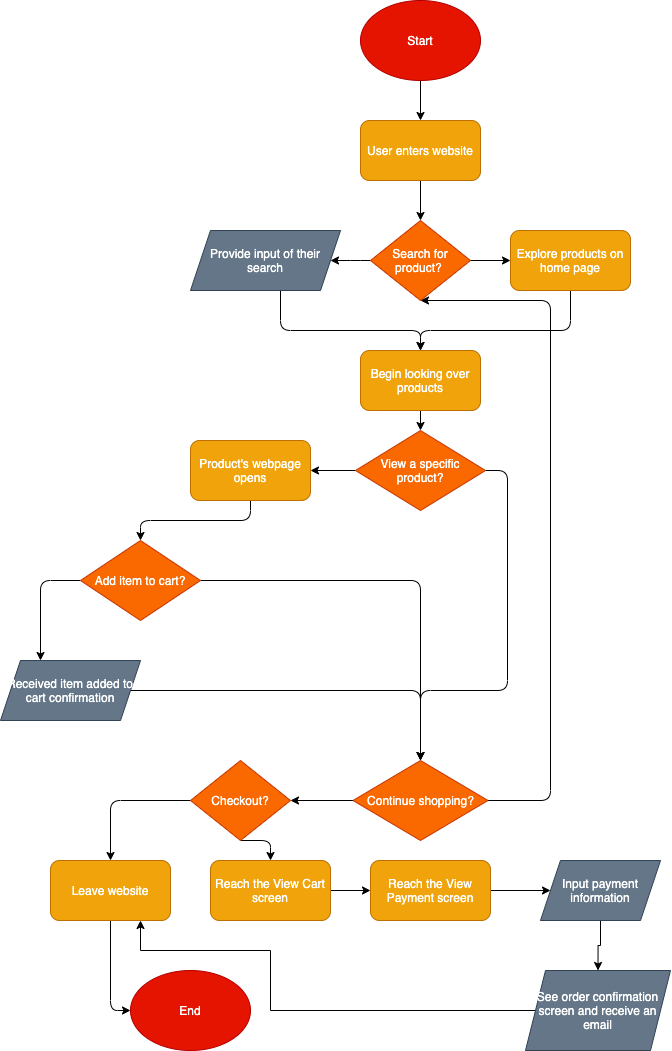

The diagram above was exported from draw.io. Its source (the exported page's mxGraphModel, read from the mxfile embedded in the PNG):
<mxGraphModel dx="719" dy="673" grid="1" gridSize="10" guides="1" tooltips="1" connect="1" arrows="1" fold="1" page="1" pageScale="1" pageWidth="850" pageHeight="1100" math="0" shadow="0">
  <root>
    <mxCell id="0" />
    <mxCell id="1" parent="0" />
    <mxCell id="5" value="" style="edgeStyle=orthogonalEdgeStyle;curved=0;rounded=1;sketch=0;orthogonalLoop=1;jettySize=auto;html=1;" parent="1" source="2" target="3" edge="1">
      <mxGeometry relative="1" as="geometry" />
    </mxCell>
    <mxCell id="2" value="Start" style="ellipse;whiteSpace=wrap;html=1;rounded=0;sketch=0;fillColor=#e51400;strokeColor=#B20000;fontColor=#ffffff;" parent="1" vertex="1">
      <mxGeometry x="380" y="40" width="120" height="80" as="geometry" />
    </mxCell>
    <mxCell id="7" value="" style="edgeStyle=orthogonalEdgeStyle;curved=0;rounded=1;sketch=0;orthogonalLoop=1;jettySize=auto;html=1;" parent="1" source="3" target="6" edge="1">
      <mxGeometry relative="1" as="geometry" />
    </mxCell>
    <mxCell id="3" value="User enters website" style="rounded=1;whiteSpace=wrap;html=1;sketch=0;fillColor=#f0a30a;strokeColor=#BD7000;fontColor=#ffffff;" parent="1" vertex="1">
      <mxGeometry x="380" y="160" width="120" height="60" as="geometry" />
    </mxCell>
    <mxCell id="11" value="" style="edgeStyle=orthogonalEdgeStyle;curved=0;rounded=1;sketch=0;orthogonalLoop=1;jettySize=auto;html=1;" parent="1" source="6" target="10" edge="1">
      <mxGeometry relative="1" as="geometry" />
    </mxCell>
    <mxCell id="44" value="" style="edgeStyle=orthogonalEdgeStyle;curved=0;rounded=1;sketch=0;orthogonalLoop=1;jettySize=auto;html=1;" parent="1" source="6" target="43" edge="1">
      <mxGeometry relative="1" as="geometry" />
    </mxCell>
    <mxCell id="6" value="Search for product?&amp;nbsp;" style="rhombus;whiteSpace=wrap;html=1;rounded=0;sketch=0;fillColor=#fa6800;strokeColor=#C73500;fontColor=#ffffff;" parent="1" vertex="1">
      <mxGeometry x="390" y="260" width="100" height="80" as="geometry" />
    </mxCell>
    <mxCell id="15" style="edgeStyle=orthogonalEdgeStyle;curved=0;rounded=1;sketch=0;orthogonalLoop=1;jettySize=auto;html=1;entryX=0.5;entryY=0;entryDx=0;entryDy=0;" parent="1" source="10" target="12" edge="1">
      <mxGeometry relative="1" as="geometry">
        <Array as="points">
          <mxPoint x="590" y="370" />
          <mxPoint x="440" y="370" />
        </Array>
      </mxGeometry>
    </mxCell>
    <mxCell id="10" value="Explore products on home page" style="rounded=1;whiteSpace=wrap;html=1;sketch=0;fillColor=#f0a30a;strokeColor=#BD7000;fontColor=#ffffff;" parent="1" vertex="1">
      <mxGeometry x="530" y="270" width="120" height="60" as="geometry" />
    </mxCell>
    <mxCell id="17" value="" style="edgeStyle=orthogonalEdgeStyle;curved=0;rounded=1;sketch=0;orthogonalLoop=1;jettySize=auto;html=1;" parent="1" source="12" target="16" edge="1">
      <mxGeometry relative="1" as="geometry" />
    </mxCell>
    <mxCell id="12" value="Begin looking over products" style="rounded=1;whiteSpace=wrap;html=1;sketch=0;fillColor=#f0a30a;strokeColor=#BD7000;fontColor=#ffffff;" parent="1" vertex="1">
      <mxGeometry x="380" y="390" width="120" height="60" as="geometry" />
    </mxCell>
    <mxCell id="19" value="" style="edgeStyle=orthogonalEdgeStyle;curved=0;rounded=1;sketch=0;orthogonalLoop=1;jettySize=auto;html=1;" parent="1" source="16" target="18" edge="1">
      <mxGeometry relative="1" as="geometry" />
    </mxCell>
    <mxCell id="27" style="edgeStyle=orthogonalEdgeStyle;curved=0;rounded=1;sketch=0;orthogonalLoop=1;jettySize=auto;html=1;entryX=0.5;entryY=0;entryDx=0;entryDy=0;" parent="1" source="16" target="23" edge="1">
      <mxGeometry relative="1" as="geometry">
        <mxPoint x="440" y="790" as="targetPoint" />
        <Array as="points">
          <mxPoint x="527" y="510" />
          <mxPoint x="527" y="730" />
          <mxPoint x="440" y="730" />
        </Array>
      </mxGeometry>
    </mxCell>
    <mxCell id="16" value="View a specific product?" style="rhombus;whiteSpace=wrap;html=1;rounded=0;sketch=0;fillColor=#fa6800;strokeColor=#C73500;fontColor=#ffffff;" parent="1" vertex="1">
      <mxGeometry x="375" y="470" width="130" height="80" as="geometry" />
    </mxCell>
    <mxCell id="21" style="edgeStyle=orthogonalEdgeStyle;curved=0;rounded=1;sketch=0;orthogonalLoop=1;jettySize=auto;html=1;entryX=0.5;entryY=0;entryDx=0;entryDy=0;" parent="1" source="18" target="20" edge="1">
      <mxGeometry relative="1" as="geometry" />
    </mxCell>
    <mxCell id="18" value="Product's webpage opens" style="rounded=1;whiteSpace=wrap;html=1;sketch=0;fillColor=#f0a30a;strokeColor=#BD7000;fontColor=#ffffff;" parent="1" vertex="1">
      <mxGeometry x="210" y="480" width="120" height="60" as="geometry" />
    </mxCell>
    <mxCell id="24" style="edgeStyle=orthogonalEdgeStyle;curved=0;rounded=1;sketch=0;orthogonalLoop=1;jettySize=auto;html=1;exitX=0;exitY=0.5;exitDx=0;exitDy=0;entryX=0.25;entryY=0;entryDx=0;entryDy=0;" parent="1" source="20" edge="1">
      <mxGeometry relative="1" as="geometry">
        <mxPoint x="60" y="700" as="targetPoint" />
      </mxGeometry>
    </mxCell>
    <mxCell id="28" style="edgeStyle=orthogonalEdgeStyle;curved=0;rounded=1;sketch=0;orthogonalLoop=1;jettySize=auto;html=1;entryX=0.5;entryY=0;entryDx=0;entryDy=0;" parent="1" source="20" target="23" edge="1">
      <mxGeometry relative="1" as="geometry" />
    </mxCell>
    <mxCell id="20" value="Add item to cart?" style="rhombus;whiteSpace=wrap;html=1;rounded=0;sketch=0;fillColor=#fa6800;strokeColor=#C73500;fontColor=#ffffff;" parent="1" vertex="1">
      <mxGeometry x="100" y="580" width="120" height="80" as="geometry" />
    </mxCell>
    <mxCell id="25" style="edgeStyle=orthogonalEdgeStyle;curved=0;rounded=1;sketch=0;orthogonalLoop=1;jettySize=auto;html=1;entryX=0.5;entryY=0;entryDx=0;entryDy=0;" parent="1" target="23" edge="1">
      <mxGeometry relative="1" as="geometry">
        <mxPoint x="490" y="790" as="targetPoint" />
        <Array as="points">
          <mxPoint x="440" y="730" />
        </Array>
        <mxPoint x="150" y="730" as="sourcePoint" />
      </mxGeometry>
    </mxCell>
    <mxCell id="30" value="" style="edgeStyle=orthogonalEdgeStyle;curved=0;rounded=1;sketch=0;orthogonalLoop=1;jettySize=auto;html=1;" parent="1" source="23" target="29" edge="1">
      <mxGeometry relative="1" as="geometry" />
    </mxCell>
    <mxCell id="42" style="edgeStyle=orthogonalEdgeStyle;curved=0;rounded=1;sketch=0;orthogonalLoop=1;jettySize=auto;html=1;entryX=0.5;entryY=1;entryDx=0;entryDy=0;" parent="1" source="23" target="6" edge="1">
      <mxGeometry relative="1" as="geometry">
        <mxPoint x="580" y="360" as="targetPoint" />
        <Array as="points">
          <mxPoint x="570" y="839.9999999999998" />
          <mxPoint x="570" y="340" />
        </Array>
      </mxGeometry>
    </mxCell>
    <mxCell id="23" value="Continue shopping?" style="rhombus;whiteSpace=wrap;html=1;rounded=0;sketch=0;fillColor=#fa6800;strokeColor=#C73500;fontColor=#ffffff;" parent="1" vertex="1">
      <mxGeometry x="372.5" y="800" width="135" height="80" as="geometry" />
    </mxCell>
    <mxCell id="32" style="edgeStyle=orthogonalEdgeStyle;curved=0;rounded=1;sketch=0;orthogonalLoop=1;jettySize=auto;html=1;entryX=0.5;entryY=0;entryDx=0;entryDy=0;" parent="1" source="29" target="31" edge="1">
      <mxGeometry relative="1" as="geometry" />
    </mxCell>
    <mxCell id="34" style="edgeStyle=orthogonalEdgeStyle;curved=0;rounded=1;sketch=0;orthogonalLoop=1;jettySize=auto;html=1;exitX=0.5;exitY=1;exitDx=0;exitDy=0;entryX=0.5;entryY=0;entryDx=0;entryDy=0;" parent="1" source="29" target="33" edge="1">
      <mxGeometry relative="1" as="geometry" />
    </mxCell>
    <mxCell id="29" value="Checkout?" style="rhombus;whiteSpace=wrap;html=1;rounded=0;sketch=0;fillColor=#fa6800;strokeColor=#C73500;fontColor=#ffffff;" parent="1" vertex="1">
      <mxGeometry x="210" y="800" width="100" height="80" as="geometry" />
    </mxCell>
    <mxCell id="41" style="edgeStyle=orthogonalEdgeStyle;curved=0;rounded=1;sketch=0;orthogonalLoop=1;jettySize=auto;html=1;exitX=0.5;exitY=1;exitDx=0;exitDy=0;entryX=0;entryY=0.5;entryDx=0;entryDy=0;" parent="1" source="31" target="39" edge="1">
      <mxGeometry relative="1" as="geometry" />
    </mxCell>
    <mxCell id="31" value="Leave website" style="rounded=1;whiteSpace=wrap;html=1;sketch=0;fillColor=#f0a30a;strokeColor=#BD7000;fontColor=#ffffff;" parent="1" vertex="1">
      <mxGeometry x="70" y="900" width="120" height="60" as="geometry" />
    </mxCell>
    <mxCell id="36" style="edgeStyle=orthogonalEdgeStyle;curved=0;rounded=1;sketch=0;orthogonalLoop=1;jettySize=auto;html=1;exitX=1;exitY=0.5;exitDx=0;exitDy=0;entryX=0;entryY=0.5;entryDx=0;entryDy=0;" parent="1" source="33" target="35" edge="1">
      <mxGeometry relative="1" as="geometry" />
    </mxCell>
    <mxCell id="33" value="Reach the View Cart screen" style="rounded=1;whiteSpace=wrap;html=1;sketch=0;fillColor=#f0a30a;strokeColor=#BD7000;fontColor=#ffffff;" parent="1" vertex="1">
      <mxGeometry x="230" y="900" width="120" height="60" as="geometry" />
    </mxCell>
    <mxCell id="38" value="" style="edgeStyle=orthogonalEdgeStyle;curved=0;rounded=1;sketch=0;orthogonalLoop=1;jettySize=auto;html=1;" parent="1" source="35" target="37" edge="1">
      <mxGeometry relative="1" as="geometry" />
    </mxCell>
    <mxCell id="35" value="Reach the View Payment screen" style="rounded=1;whiteSpace=wrap;html=1;sketch=0;fillColor=#f0a30a;strokeColor=#BD7000;fontColor=#ffffff;" parent="1" vertex="1">
      <mxGeometry x="390" y="900" width="120" height="60" as="geometry" />
    </mxCell>
    <mxCell id="48" style="edgeStyle=orthogonalEdgeStyle;rounded=0;orthogonalLoop=1;jettySize=auto;html=1;entryX=0.5;entryY=0;entryDx=0;entryDy=0;" edge="1" parent="1" source="37" target="47">
      <mxGeometry relative="1" as="geometry" />
    </mxCell>
    <mxCell id="37" value="Input payment information" style="shape=parallelogram;perimeter=parallelogramPerimeter;whiteSpace=wrap;html=1;fixedSize=1;rounded=0;sketch=0;fillColor=#647687;strokeColor=#314354;fontColor=#ffffff;" parent="1" vertex="1">
      <mxGeometry x="560" y="900" width="120" height="60" as="geometry" />
    </mxCell>
    <mxCell id="39" value="End" style="ellipse;whiteSpace=wrap;html=1;rounded=0;sketch=0;fillColor=#e51400;strokeColor=#B20000;fontColor=#ffffff;" parent="1" vertex="1">
      <mxGeometry x="150" y="1010" width="120" height="80" as="geometry" />
    </mxCell>
    <mxCell id="45" style="edgeStyle=orthogonalEdgeStyle;curved=0;rounded=1;sketch=0;orthogonalLoop=1;jettySize=auto;html=1;entryX=0.5;entryY=0;entryDx=0;entryDy=0;" parent="1" source="43" target="12" edge="1">
      <mxGeometry relative="1" as="geometry">
        <Array as="points">
          <mxPoint x="300" y="370" />
          <mxPoint x="440" y="370" />
        </Array>
      </mxGeometry>
    </mxCell>
    <mxCell id="43" value="Provide input of their search" style="shape=parallelogram;perimeter=parallelogramPerimeter;whiteSpace=wrap;html=1;fixedSize=1;rounded=0;sketch=0;fillColor=#647687;strokeColor=#314354;fontColor=#ffffff;" parent="1" vertex="1">
      <mxGeometry x="210" y="270" width="150" height="60" as="geometry" />
    </mxCell>
    <mxCell id="46" value="&lt;font face=&quot;helvetica&quot;&gt;Received item added to cart confirmation&lt;/font&gt;" style="shape=parallelogram;perimeter=parallelogramPerimeter;whiteSpace=wrap;html=1;fixedSize=1;fillColor=#647687;strokeColor=#314354;fontColor=#ffffff;" vertex="1" parent="1">
      <mxGeometry x="20" y="700" width="140" height="60" as="geometry" />
    </mxCell>
    <mxCell id="51" style="edgeStyle=orthogonalEdgeStyle;rounded=0;orthogonalLoop=1;jettySize=auto;html=1;entryX=0.75;entryY=1;entryDx=0;entryDy=0;" edge="1" parent="1" source="47" target="31">
      <mxGeometry relative="1" as="geometry">
        <Array as="points">
          <mxPoint x="290" y="1050" />
          <mxPoint x="290" y="990" />
          <mxPoint x="160" y="990" />
        </Array>
      </mxGeometry>
    </mxCell>
    <mxCell id="47" value="See order confirmation screen and receive an email" style="shape=parallelogram;perimeter=parallelogramPerimeter;whiteSpace=wrap;html=1;fixedSize=1;fillColor=#647687;strokeColor=#314354;fontColor=#ffffff;" vertex="1" parent="1">
      <mxGeometry x="545" y="1010" width="145" height="80" as="geometry" />
    </mxCell>
  </root>
</mxGraphModel>